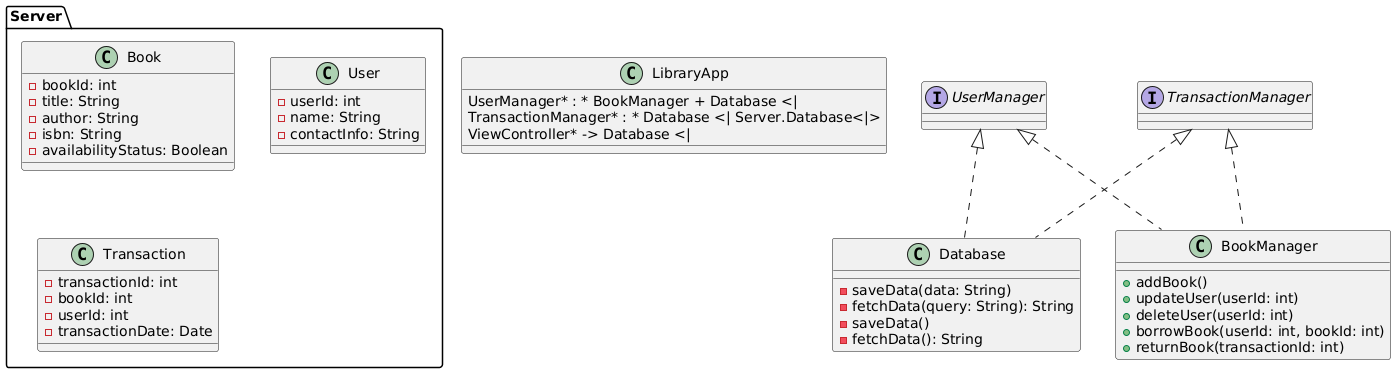

The diagram above was rendered by PlantUML. Its source (embedded in the PNG):
@startuml
package "Server" {
    class Book {
        - bookId: int
        - title: String
        - author: String
        - isbn: String
        - availabilityStatus: Boolean
    }
    
    class User {
        - userId: int
        - name: String
        - contactInfo: String
    }
    
    class Transaction {
        - transactionId: int
        - bookId: int
        - userId: int
        - transactionDate: Date
    }
}

class LibraryApp {
    UserManager* : * BookManager + Database <| 
    TransactionManager* : * Database <| Server.Database<|> 
    ViewController* -> Database <| 
}

interface Database {
    - saveData(data: String)
    - fetchData(query: String): String
}

class BookManager implements UserManager, TransactionManager {
    + addBook()
    + updateUser(userId: int)
    + deleteUser(userId: int)
    + borrowBook(userId: int, bookId: int)
    + returnBook(transactionId: int)
}

class Database implements UserManager, TransactionManager {
    - saveData()
    - fetchData(): String
}

@enduml